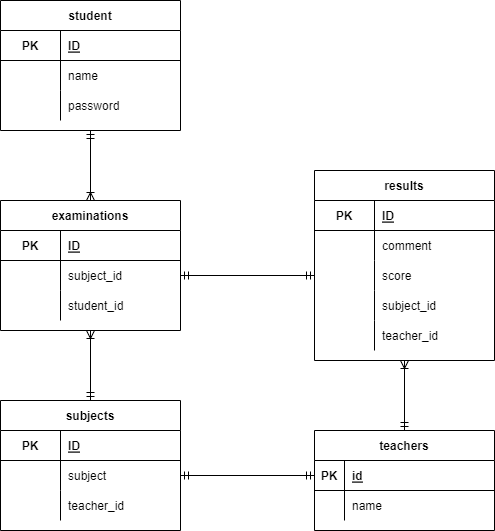

The diagram above was exported from draw.io. Its source (the exported page's mxGraphModel, read from the mxfile embedded in the PNG):
<mxGraphModel dx="734" dy="422" grid="1" gridSize="10" guides="1" tooltips="1" connect="1" arrows="1" fold="1" page="1" pageScale="1" pageWidth="827" pageHeight="1169" math="0" shadow="0">
  <root>
    <mxCell id="0" />
    <mxCell id="1" parent="0" />
    <mxCell id="43" value="examinations" style="shape=table;startSize=30;container=1;collapsible=1;childLayout=tableLayout;fixedRows=1;rowLines=0;fontStyle=1;align=center;resizeLast=1;fontFamily=Helvetica;" parent="1" vertex="1">
      <mxGeometry x="100" y="280" width="180" height="130" as="geometry" />
    </mxCell>
    <mxCell id="47" value="" style="shape=partialRectangle;collapsible=0;dropTarget=0;pointerEvents=0;fillColor=none;top=0;left=0;bottom=1;right=0;points=[[0,0.5],[1,0.5]];portConstraint=eastwest;fontFamily=Helvetica;" parent="43" vertex="1">
      <mxGeometry y="30" width="180" height="30" as="geometry" />
    </mxCell>
    <mxCell id="48" value="PK" style="shape=partialRectangle;connectable=0;fillColor=none;top=0;left=0;bottom=0;right=0;fontStyle=1;overflow=hidden;fontFamily=Helvetica;" parent="47" vertex="1">
      <mxGeometry width="60" height="30" as="geometry">
        <mxRectangle width="60" height="30" as="alternateBounds" />
      </mxGeometry>
    </mxCell>
    <mxCell id="49" value="ID" style="shape=partialRectangle;connectable=0;fillColor=none;top=0;left=0;bottom=0;right=0;align=left;spacingLeft=6;fontStyle=5;overflow=hidden;fontFamily=Helvetica;" parent="47" vertex="1">
      <mxGeometry x="60" width="120" height="30" as="geometry">
        <mxRectangle width="120" height="30" as="alternateBounds" />
      </mxGeometry>
    </mxCell>
    <mxCell id="50" value="" style="shape=partialRectangle;collapsible=0;dropTarget=0;pointerEvents=0;fillColor=none;top=0;left=0;bottom=0;right=0;points=[[0,0.5],[1,0.5]];portConstraint=eastwest;fontFamily=Helvetica;" parent="43" vertex="1">
      <mxGeometry y="60" width="180" height="30" as="geometry" />
    </mxCell>
    <mxCell id="51" value="" style="shape=partialRectangle;connectable=0;fillColor=none;top=0;left=0;bottom=0;right=0;editable=1;overflow=hidden;fontFamily=Helvetica;" parent="50" vertex="1">
      <mxGeometry width="60" height="30" as="geometry">
        <mxRectangle width="60" height="30" as="alternateBounds" />
      </mxGeometry>
    </mxCell>
    <mxCell id="52" value="subject_id" style="shape=partialRectangle;connectable=0;fillColor=none;top=0;left=0;bottom=0;right=0;align=left;spacingLeft=6;overflow=hidden;fontFamily=Helvetica;" parent="50" vertex="1">
      <mxGeometry x="60" width="120" height="30" as="geometry">
        <mxRectangle width="120" height="30" as="alternateBounds" />
      </mxGeometry>
    </mxCell>
    <mxCell id="149" style="shape=partialRectangle;collapsible=0;dropTarget=0;pointerEvents=0;fillColor=none;top=0;left=0;bottom=0;right=0;points=[[0,0.5],[1,0.5]];portConstraint=eastwest;fontFamily=Helvetica;" vertex="1" parent="43">
      <mxGeometry y="90" width="180" height="30" as="geometry" />
    </mxCell>
    <mxCell id="150" style="shape=partialRectangle;connectable=0;fillColor=none;top=0;left=0;bottom=0;right=0;editable=1;overflow=hidden;fontFamily=Helvetica;" vertex="1" parent="149">
      <mxGeometry width="60" height="30" as="geometry">
        <mxRectangle width="60" height="30" as="alternateBounds" />
      </mxGeometry>
    </mxCell>
    <mxCell id="151" value="student_id" style="shape=partialRectangle;connectable=0;fillColor=none;top=0;left=0;bottom=0;right=0;align=left;spacingLeft=6;overflow=hidden;fontFamily=Helvetica;" vertex="1" parent="149">
      <mxGeometry x="60" width="120" height="30" as="geometry">
        <mxRectangle width="120" height="30" as="alternateBounds" />
      </mxGeometry>
    </mxCell>
    <mxCell id="69" value="student" style="shape=table;startSize=30;container=1;collapsible=1;childLayout=tableLayout;fixedRows=1;rowLines=0;fontStyle=1;align=center;resizeLast=1;fontFamily=Helvetica;" parent="1" vertex="1">
      <mxGeometry x="100" y="80" width="180" height="130" as="geometry" />
    </mxCell>
    <mxCell id="73" value="" style="shape=partialRectangle;collapsible=0;dropTarget=0;pointerEvents=0;fillColor=none;top=0;left=0;bottom=1;right=0;points=[[0,0.5],[1,0.5]];portConstraint=eastwest;fontFamily=Helvetica;" parent="69" vertex="1">
      <mxGeometry y="30" width="180" height="30" as="geometry" />
    </mxCell>
    <mxCell id="74" value="PK" style="shape=partialRectangle;connectable=0;fillColor=none;top=0;left=0;bottom=0;right=0;fontStyle=1;overflow=hidden;fontFamily=Helvetica;" parent="73" vertex="1">
      <mxGeometry width="60" height="30" as="geometry">
        <mxRectangle width="60" height="30" as="alternateBounds" />
      </mxGeometry>
    </mxCell>
    <mxCell id="75" value="ID" style="shape=partialRectangle;connectable=0;fillColor=none;top=0;left=0;bottom=0;right=0;align=left;spacingLeft=6;fontStyle=5;overflow=hidden;fontFamily=Helvetica;" parent="73" vertex="1">
      <mxGeometry x="60" width="120" height="30" as="geometry">
        <mxRectangle width="120" height="30" as="alternateBounds" />
      </mxGeometry>
    </mxCell>
    <mxCell id="76" value="" style="shape=partialRectangle;collapsible=0;dropTarget=0;pointerEvents=0;fillColor=none;top=0;left=0;bottom=0;right=0;points=[[0,0.5],[1,0.5]];portConstraint=eastwest;fontFamily=Helvetica;" parent="69" vertex="1">
      <mxGeometry y="60" width="180" height="30" as="geometry" />
    </mxCell>
    <mxCell id="77" value="" style="shape=partialRectangle;connectable=0;fillColor=none;top=0;left=0;bottom=0;right=0;editable=1;overflow=hidden;fontFamily=Helvetica;" parent="76" vertex="1">
      <mxGeometry width="60" height="30" as="geometry">
        <mxRectangle width="60" height="30" as="alternateBounds" />
      </mxGeometry>
    </mxCell>
    <mxCell id="78" value="name" style="shape=partialRectangle;connectable=0;fillColor=none;top=0;left=0;bottom=0;right=0;align=left;spacingLeft=6;overflow=hidden;fontFamily=Helvetica;" parent="76" vertex="1">
      <mxGeometry x="60" width="120" height="30" as="geometry">
        <mxRectangle width="120" height="30" as="alternateBounds" />
      </mxGeometry>
    </mxCell>
    <mxCell id="79" value="" style="shape=partialRectangle;collapsible=0;dropTarget=0;pointerEvents=0;fillColor=none;top=0;left=0;bottom=0;right=0;points=[[0,0.5],[1,0.5]];portConstraint=eastwest;fontFamily=Helvetica;" parent="69" vertex="1">
      <mxGeometry y="90" width="180" height="30" as="geometry" />
    </mxCell>
    <mxCell id="80" value="" style="shape=partialRectangle;connectable=0;fillColor=none;top=0;left=0;bottom=0;right=0;editable=1;overflow=hidden;fontFamily=Helvetica;" parent="79" vertex="1">
      <mxGeometry width="60" height="30" as="geometry">
        <mxRectangle width="60" height="30" as="alternateBounds" />
      </mxGeometry>
    </mxCell>
    <mxCell id="81" value="password" style="shape=partialRectangle;connectable=0;fillColor=none;top=0;left=0;bottom=0;right=0;align=left;spacingLeft=6;overflow=hidden;fontFamily=Helvetica;" parent="79" vertex="1">
      <mxGeometry x="60" width="120" height="30" as="geometry">
        <mxRectangle width="120" height="30" as="alternateBounds" />
      </mxGeometry>
    </mxCell>
    <mxCell id="118" value="teachers" style="shape=table;startSize=30;container=1;collapsible=1;childLayout=tableLayout;fixedRows=1;rowLines=0;fontStyle=1;align=center;resizeLast=1;" parent="1" vertex="1">
      <mxGeometry x="414" y="510" width="180" height="100" as="geometry" />
    </mxCell>
    <mxCell id="119" value="" style="shape=partialRectangle;collapsible=0;dropTarget=0;pointerEvents=0;fillColor=none;top=0;left=0;bottom=1;right=0;points=[[0,0.5],[1,0.5]];portConstraint=eastwest;" parent="118" vertex="1">
      <mxGeometry y="30" width="180" height="30" as="geometry" />
    </mxCell>
    <mxCell id="120" value="PK" style="shape=partialRectangle;connectable=0;fillColor=none;top=0;left=0;bottom=0;right=0;fontStyle=1;overflow=hidden;" parent="119" vertex="1">
      <mxGeometry width="30" height="30" as="geometry">
        <mxRectangle width="30" height="30" as="alternateBounds" />
      </mxGeometry>
    </mxCell>
    <mxCell id="121" value="id" style="shape=partialRectangle;connectable=0;fillColor=none;top=0;left=0;bottom=0;right=0;align=left;spacingLeft=6;fontStyle=5;overflow=hidden;" parent="119" vertex="1">
      <mxGeometry x="30" width="150" height="30" as="geometry">
        <mxRectangle width="150" height="30" as="alternateBounds" />
      </mxGeometry>
    </mxCell>
    <mxCell id="122" value="" style="shape=partialRectangle;collapsible=0;dropTarget=0;pointerEvents=0;fillColor=none;top=0;left=0;bottom=0;right=0;points=[[0,0.5],[1,0.5]];portConstraint=eastwest;" parent="118" vertex="1">
      <mxGeometry y="60" width="180" height="30" as="geometry" />
    </mxCell>
    <mxCell id="123" value="" style="shape=partialRectangle;connectable=0;fillColor=none;top=0;left=0;bottom=0;right=0;editable=1;overflow=hidden;" parent="122" vertex="1">
      <mxGeometry width="30" height="30" as="geometry">
        <mxRectangle width="30" height="30" as="alternateBounds" />
      </mxGeometry>
    </mxCell>
    <mxCell id="124" value="name" style="shape=partialRectangle;connectable=0;fillColor=none;top=0;left=0;bottom=0;right=0;align=left;spacingLeft=6;overflow=hidden;" parent="122" vertex="1">
      <mxGeometry x="30" width="150" height="30" as="geometry">
        <mxRectangle width="150" height="30" as="alternateBounds" />
      </mxGeometry>
    </mxCell>
    <mxCell id="144" value="" style="fontSize=12;html=1;endArrow=ERoneToMany;startArrow=ERmandOne;exitX=0.5;exitY=1;exitDx=0;exitDy=0;entryX=0.5;entryY=0;entryDx=0;entryDy=0;" parent="1" source="69" target="43" edge="1">
      <mxGeometry width="100" height="100" relative="1" as="geometry">
        <mxPoint x="150" y="280" as="sourcePoint" />
        <mxPoint x="200" y="310" as="targetPoint" />
      </mxGeometry>
    </mxCell>
    <mxCell id="147" value="" style="fontSize=12;html=1;endArrow=ERmandOne;startArrow=ERmandOne;exitX=0;exitY=0.5;exitDx=0;exitDy=0;entryX=1;entryY=0.5;entryDx=0;entryDy=0;endFill=0;" parent="1" source="119" target="165" edge="1">
      <mxGeometry width="100" height="100" relative="1" as="geometry">
        <mxPoint x="500" y="620" as="sourcePoint" />
        <mxPoint x="410" y="480" as="targetPoint" />
      </mxGeometry>
    </mxCell>
    <mxCell id="158" value="subjects" style="shape=table;startSize=30;container=1;collapsible=1;childLayout=tableLayout;fixedRows=1;rowLines=0;fontStyle=1;align=center;resizeLast=1;" vertex="1" parent="1">
      <mxGeometry x="100" y="480" width="180" height="130" as="geometry" />
    </mxCell>
    <mxCell id="162" value="" style="shape=partialRectangle;collapsible=0;dropTarget=0;pointerEvents=0;fillColor=none;top=0;left=0;bottom=1;right=0;points=[[0,0.5],[1,0.5]];portConstraint=eastwest;" vertex="1" parent="158">
      <mxGeometry y="30" width="180" height="30" as="geometry" />
    </mxCell>
    <mxCell id="163" value="PK" style="shape=partialRectangle;connectable=0;fillColor=none;top=0;left=0;bottom=0;right=0;fontStyle=1;overflow=hidden;" vertex="1" parent="162">
      <mxGeometry width="60" height="30" as="geometry">
        <mxRectangle width="60" height="30" as="alternateBounds" />
      </mxGeometry>
    </mxCell>
    <mxCell id="164" value="ID" style="shape=partialRectangle;connectable=0;fillColor=none;top=0;left=0;bottom=0;right=0;align=left;spacingLeft=6;fontStyle=5;overflow=hidden;" vertex="1" parent="162">
      <mxGeometry x="60" width="120" height="30" as="geometry">
        <mxRectangle width="120" height="30" as="alternateBounds" />
      </mxGeometry>
    </mxCell>
    <mxCell id="165" value="" style="shape=partialRectangle;collapsible=0;dropTarget=0;pointerEvents=0;fillColor=none;top=0;left=0;bottom=0;right=0;points=[[0,0.5],[1,0.5]];portConstraint=eastwest;" vertex="1" parent="158">
      <mxGeometry y="60" width="180" height="30" as="geometry" />
    </mxCell>
    <mxCell id="166" value="" style="shape=partialRectangle;connectable=0;fillColor=none;top=0;left=0;bottom=0;right=0;editable=1;overflow=hidden;" vertex="1" parent="165">
      <mxGeometry width="60" height="30" as="geometry">
        <mxRectangle width="60" height="30" as="alternateBounds" />
      </mxGeometry>
    </mxCell>
    <mxCell id="167" value="subject" style="shape=partialRectangle;connectable=0;fillColor=none;top=0;left=0;bottom=0;right=0;align=left;spacingLeft=6;overflow=hidden;" vertex="1" parent="165">
      <mxGeometry x="60" width="120" height="30" as="geometry">
        <mxRectangle width="120" height="30" as="alternateBounds" />
      </mxGeometry>
    </mxCell>
    <mxCell id="179" style="shape=partialRectangle;collapsible=0;dropTarget=0;pointerEvents=0;fillColor=none;top=0;left=0;bottom=0;right=0;points=[[0,0.5],[1,0.5]];portConstraint=eastwest;" vertex="1" parent="158">
      <mxGeometry y="90" width="180" height="30" as="geometry" />
    </mxCell>
    <mxCell id="180" style="shape=partialRectangle;connectable=0;fillColor=none;top=0;left=0;bottom=0;right=0;editable=1;overflow=hidden;" vertex="1" parent="179">
      <mxGeometry width="60" height="30" as="geometry">
        <mxRectangle width="60" height="30" as="alternateBounds" />
      </mxGeometry>
    </mxCell>
    <mxCell id="181" value="teacher_id" style="shape=partialRectangle;connectable=0;fillColor=none;top=0;left=0;bottom=0;right=0;align=left;spacingLeft=6;overflow=hidden;" vertex="1" parent="179">
      <mxGeometry x="60" width="120" height="30" as="geometry">
        <mxRectangle width="120" height="30" as="alternateBounds" />
      </mxGeometry>
    </mxCell>
    <mxCell id="178" value="" style="fontSize=12;html=1;endArrow=ERoneToMany;startArrow=ERmandOne;entryX=0.5;entryY=1;entryDx=0;entryDy=0;exitX=0.5;exitY=0;exitDx=0;exitDy=0;" edge="1" parent="1" source="158" target="43">
      <mxGeometry width="100" height="100" relative="1" as="geometry">
        <mxPoint x="330" y="470" as="sourcePoint" />
        <mxPoint x="430" y="370" as="targetPoint" />
      </mxGeometry>
    </mxCell>
    <mxCell id="182" value="results" style="shape=table;startSize=30;container=1;collapsible=1;childLayout=tableLayout;fixedRows=1;rowLines=0;fontStyle=1;align=center;resizeLast=1;" vertex="1" parent="1">
      <mxGeometry x="414" y="250" width="180" height="190" as="geometry" />
    </mxCell>
    <mxCell id="186" value="" style="shape=partialRectangle;collapsible=0;dropTarget=0;pointerEvents=0;fillColor=none;top=0;left=0;bottom=1;right=0;points=[[0,0.5],[1,0.5]];portConstraint=eastwest;" vertex="1" parent="182">
      <mxGeometry y="30" width="180" height="30" as="geometry" />
    </mxCell>
    <mxCell id="187" value="PK" style="shape=partialRectangle;connectable=0;fillColor=none;top=0;left=0;bottom=0;right=0;fontStyle=1;overflow=hidden;" vertex="1" parent="186">
      <mxGeometry width="60" height="30" as="geometry">
        <mxRectangle width="60" height="30" as="alternateBounds" />
      </mxGeometry>
    </mxCell>
    <mxCell id="188" value="ID" style="shape=partialRectangle;connectable=0;fillColor=none;top=0;left=0;bottom=0;right=0;align=left;spacingLeft=6;fontStyle=5;overflow=hidden;" vertex="1" parent="186">
      <mxGeometry x="60" width="120" height="30" as="geometry">
        <mxRectangle width="120" height="30" as="alternateBounds" />
      </mxGeometry>
    </mxCell>
    <mxCell id="189" value="" style="shape=partialRectangle;collapsible=0;dropTarget=0;pointerEvents=0;fillColor=none;top=0;left=0;bottom=0;right=0;points=[[0,0.5],[1,0.5]];portConstraint=eastwest;" vertex="1" parent="182">
      <mxGeometry y="60" width="180" height="30" as="geometry" />
    </mxCell>
    <mxCell id="190" value="" style="shape=partialRectangle;connectable=0;fillColor=none;top=0;left=0;bottom=0;right=0;editable=1;overflow=hidden;" vertex="1" parent="189">
      <mxGeometry width="60" height="30" as="geometry">
        <mxRectangle width="60" height="30" as="alternateBounds" />
      </mxGeometry>
    </mxCell>
    <mxCell id="191" value="comment" style="shape=partialRectangle;connectable=0;fillColor=none;top=0;left=0;bottom=0;right=0;align=left;spacingLeft=6;overflow=hidden;" vertex="1" parent="189">
      <mxGeometry x="60" width="120" height="30" as="geometry">
        <mxRectangle width="120" height="30" as="alternateBounds" />
      </mxGeometry>
    </mxCell>
    <mxCell id="192" value="" style="shape=partialRectangle;collapsible=0;dropTarget=0;pointerEvents=0;fillColor=none;top=0;left=0;bottom=0;right=0;points=[[0,0.5],[1,0.5]];portConstraint=eastwest;" vertex="1" parent="182">
      <mxGeometry y="90" width="180" height="30" as="geometry" />
    </mxCell>
    <mxCell id="193" value="" style="shape=partialRectangle;connectable=0;fillColor=none;top=0;left=0;bottom=0;right=0;editable=1;overflow=hidden;" vertex="1" parent="192">
      <mxGeometry width="60" height="30" as="geometry">
        <mxRectangle width="60" height="30" as="alternateBounds" />
      </mxGeometry>
    </mxCell>
    <mxCell id="194" value="score" style="shape=partialRectangle;connectable=0;fillColor=none;top=0;left=0;bottom=0;right=0;align=left;spacingLeft=6;overflow=hidden;" vertex="1" parent="192">
      <mxGeometry x="60" width="120" height="30" as="geometry">
        <mxRectangle width="120" height="30" as="alternateBounds" />
      </mxGeometry>
    </mxCell>
    <mxCell id="200" style="shape=partialRectangle;collapsible=0;dropTarget=0;pointerEvents=0;fillColor=none;top=0;left=0;bottom=0;right=0;points=[[0,0.5],[1,0.5]];portConstraint=eastwest;" vertex="1" parent="182">
      <mxGeometry y="120" width="180" height="30" as="geometry" />
    </mxCell>
    <mxCell id="201" style="shape=partialRectangle;connectable=0;fillColor=none;top=0;left=0;bottom=0;right=0;editable=1;overflow=hidden;" vertex="1" parent="200">
      <mxGeometry width="60" height="30" as="geometry">
        <mxRectangle width="60" height="30" as="alternateBounds" />
      </mxGeometry>
    </mxCell>
    <mxCell id="202" value="subject_id" style="shape=partialRectangle;connectable=0;fillColor=none;top=0;left=0;bottom=0;right=0;align=left;spacingLeft=6;overflow=hidden;" vertex="1" parent="200">
      <mxGeometry x="60" width="120" height="30" as="geometry">
        <mxRectangle width="120" height="30" as="alternateBounds" />
      </mxGeometry>
    </mxCell>
    <mxCell id="203" style="shape=partialRectangle;collapsible=0;dropTarget=0;pointerEvents=0;fillColor=none;top=0;left=0;bottom=0;right=0;points=[[0,0.5],[1,0.5]];portConstraint=eastwest;" vertex="1" parent="182">
      <mxGeometry y="150" width="180" height="30" as="geometry" />
    </mxCell>
    <mxCell id="204" style="shape=partialRectangle;connectable=0;fillColor=none;top=0;left=0;bottom=0;right=0;editable=1;overflow=hidden;" vertex="1" parent="203">
      <mxGeometry width="60" height="30" as="geometry">
        <mxRectangle width="60" height="30" as="alternateBounds" />
      </mxGeometry>
    </mxCell>
    <mxCell id="205" value="teacher_id" style="shape=partialRectangle;connectable=0;fillColor=none;top=0;left=0;bottom=0;right=0;align=left;spacingLeft=6;overflow=hidden;" vertex="1" parent="203">
      <mxGeometry x="60" width="120" height="30" as="geometry">
        <mxRectangle width="120" height="30" as="alternateBounds" />
      </mxGeometry>
    </mxCell>
    <mxCell id="198" value="" style="fontSize=12;html=1;endArrow=ERoneToMany;startArrow=ERmandOne;entryX=0.5;entryY=1;entryDx=0;entryDy=0;exitX=0.5;exitY=0;exitDx=0;exitDy=0;endFill=0;" edge="1" parent="1" source="118" target="182">
      <mxGeometry width="100" height="100" relative="1" as="geometry">
        <mxPoint x="330" y="470" as="sourcePoint" />
        <mxPoint x="430" y="370" as="targetPoint" />
      </mxGeometry>
    </mxCell>
    <mxCell id="199" value="" style="fontSize=12;html=1;endArrow=ERmandOne;startArrow=ERmandOne;entryX=0;entryY=0.5;entryDx=0;entryDy=0;exitX=1;exitY=0.5;exitDx=0;exitDy=0;" edge="1" parent="1" source="50" target="192">
      <mxGeometry width="100" height="100" relative="1" as="geometry">
        <mxPoint x="330" y="470" as="sourcePoint" />
        <mxPoint x="430" y="370" as="targetPoint" />
      </mxGeometry>
    </mxCell>
  </root>
</mxGraphModel>